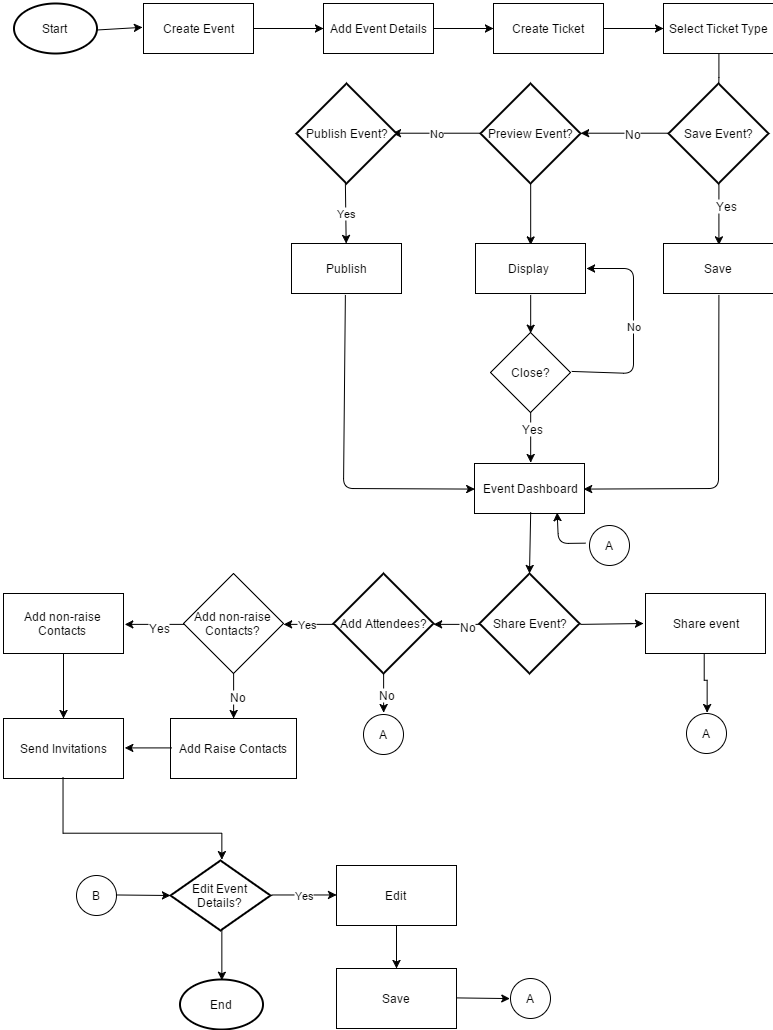

The diagram above was exported from draw.io. Its source (the exported page's mxGraphModel, read from the mxfile embedded in the PNG):
<mxGraphModel dx="2224" dy="1085" grid="1" gridSize="10" guides="1" tooltips="1" connect="1" arrows="1" fold="1" page="1" pageScale="1" pageWidth="826" pageHeight="1169" background="#ffffff" math="0">
  <root>
    <mxCell id="0" />
    <mxCell id="1" parent="0" />
    <mxCell id="5" value="Create Event&lt;br&gt;" style="whiteSpace=wrap;html=1;" parent="1" vertex="1">
      <mxGeometry x="180" y="50" width="110" height="50" as="geometry" />
    </mxCell>
    <mxCell id="6542097aa5935beb-5" value="Add Event Details&lt;br&gt;" style="whiteSpace=wrap;html=1;" parent="1" vertex="1">
      <mxGeometry x="360" y="50" width="110" height="50" as="geometry" />
    </mxCell>
    <mxCell id="6542097aa5935beb-6" value="" style="edgeStyle=orthogonalEdgeStyle;rounded=0;html=1;jettySize=auto;orthogonalLoop=1;" parent="1" source="5" target="6542097aa5935beb-5" edge="1">
      <mxGeometry relative="1" as="geometry" />
    </mxCell>
    <mxCell id="6542097aa5935beb-7" value="Create Ticket&lt;br&gt;" style="whiteSpace=wrap;html=1;" parent="1" vertex="1">
      <mxGeometry x="530" y="50" width="110" height="50" as="geometry" />
    </mxCell>
    <mxCell id="6542097aa5935beb-8" value="" style="edgeStyle=orthogonalEdgeStyle;rounded=0;html=1;jettySize=auto;orthogonalLoop=1;" parent="1" source="6542097aa5935beb-5" target="6542097aa5935beb-7" edge="1">
      <mxGeometry relative="1" as="geometry" />
    </mxCell>
    <mxCell id="6542097aa5935beb-9" value="Select Ticket Type&lt;br&gt;" style="whiteSpace=wrap;html=1;" parent="1" vertex="1">
      <mxGeometry x="700" y="50" width="110" height="50" as="geometry" />
    </mxCell>
    <mxCell id="6542097aa5935beb-10" value="" style="edgeStyle=orthogonalEdgeStyle;rounded=0;html=1;jettySize=auto;orthogonalLoop=1;" parent="1" source="6542097aa5935beb-7" target="6542097aa5935beb-9" edge="1">
      <mxGeometry relative="1" as="geometry" />
    </mxCell>
    <mxCell id="6542097aa5935beb-12" value="" style="edgeStyle=orthogonalEdgeStyle;rounded=0;html=1;jettySize=auto;orthogonalLoop=1;" parent="1" source="6542097aa5935beb-9" edge="1">
      <mxGeometry relative="1" as="geometry">
        <mxPoint x="755" y="150" as="targetPoint" />
        <Array as="points" />
      </mxGeometry>
    </mxCell>
    <mxCell id="6542097aa5935beb-18" value="" style="edgeStyle=orthogonalEdgeStyle;rounded=0;html=1;jettySize=auto;orthogonalLoop=1;exitX=0;exitY=0.5;exitPerimeter=0;entryX=1;entryY=0.5;entryPerimeter=0;" parent="1" source="6542097aa5935beb-110" target="6542097aa5935beb-109" edge="1">
      <mxGeometry relative="1" as="geometry">
        <mxPoint x="715" y="205" as="sourcePoint" />
        <mxPoint x="615" y="220" as="targetPoint" />
        <Array as="points">
          <mxPoint x="617" y="180" />
        </Array>
      </mxGeometry>
    </mxCell>
    <mxCell id="6542097aa5935beb-19" value="No" style="text;html=1;resizable=0;points=[];;align=center;verticalAlign=middle;labelBackgroundColor=#ffffff;" parent="6542097aa5935beb-18" vertex="1" connectable="0">
      <mxGeometry x="-0.1371" y="-4" relative="1" as="geometry">
        <mxPoint y="3" as="offset" />
      </mxGeometry>
    </mxCell>
    <mxCell id="6542097aa5935beb-21" value="No" style="edgeStyle=orthogonalEdgeStyle;rounded=0;html=1;jettySize=auto;orthogonalLoop=1;exitX=0;exitY=0.5;exitPerimeter=0;" parent="1" source="6542097aa5935beb-109" edge="1">
      <mxGeometry relative="1" as="geometry">
        <mxPoint x="510" y="205" as="sourcePoint" />
        <mxPoint x="430" y="180" as="targetPoint" />
        <Array as="points">
          <mxPoint x="480" y="180" />
          <mxPoint x="480" y="180" />
        </Array>
      </mxGeometry>
    </mxCell>
    <mxCell id="6542097aa5935beb-39" value="No" style="endArrow=classic;html=1;entryX=1;entryY=0.5;exitX=1;exitY=0.5;" parent="1" source="6542097aa5935beb-123" target="6542097aa5935beb-120" edge="1">
      <mxGeometry x="0.0069" width="50" height="50" relative="1" as="geometry">
        <mxPoint x="610" y="460" as="sourcePoint" />
        <mxPoint x="627.2413793103449" y="327.3103448275863" as="targetPoint" />
        <Array as="points">
          <mxPoint x="670" y="420" />
          <mxPoint x="670" y="315" />
        </Array>
        <mxPoint as="offset" />
      </mxGeometry>
    </mxCell>
    <mxCell id="6542097aa5935beb-52" value="Share event&lt;br&gt;" style="whiteSpace=wrap;html=1;" parent="1" vertex="1">
      <mxGeometry x="682" y="640" width="120" height="60" as="geometry" />
    </mxCell>
    <mxCell id="6542097aa5935beb-55" value="" style="edgeStyle=orthogonalEdgeStyle;rounded=0;html=1;jettySize=auto;orthogonalLoop=1;entryX=0.5;entryY=0;" parent="1" source="6542097aa5935beb-52" target="6542097aa5935beb-127" edge="1">
      <mxGeometry relative="1" as="geometry">
        <mxPoint x="744" y="755" as="targetPoint" />
        <Array as="points">
          <mxPoint x="742" y="727" />
          <mxPoint x="743" y="727" />
        </Array>
      </mxGeometry>
    </mxCell>
    <mxCell id="6542097aa5935beb-67" value="Add non-raise Contacts?&lt;br&gt;" style="rhombus;whiteSpace=wrap;html=1;" parent="1" vertex="1">
      <mxGeometry x="220" y="620" width="100" height="100" as="geometry" />
    </mxCell>
    <mxCell id="6542097aa5935beb-68" value="Yes" style="edgeStyle=orthogonalEdgeStyle;rounded=0;html=1;jettySize=auto;orthogonalLoop=1;exitX=0;exitY=0.5;exitPerimeter=0;entryX=1;entryY=0.5;" parent="1" source="6542097aa5935beb-131" target="6542097aa5935beb-67" edge="1">
      <mxGeometry relative="1" as="geometry">
        <mxPoint x="375.8620689655172" y="773.8620689655172" as="sourcePoint" />
        <mxPoint x="330" y="770" as="targetPoint" />
        <Array as="points" />
      </mxGeometry>
    </mxCell>
    <mxCell id="6542097aa5935beb-70" value="" style="edgeStyle=orthogonalEdgeStyle;rounded=0;html=1;jettySize=auto;orthogonalLoop=1;exitX=0.5;exitY=1;exitPerimeter=0;" parent="1" source="6542097aa5935beb-131" edge="1">
      <mxGeometry relative="1" as="geometry">
        <mxPoint x="420.344827586207" y="817.6551724137933" as="sourcePoint" />
        <mxPoint x="420" y="760" as="targetPoint" />
        <Array as="points" />
      </mxGeometry>
    </mxCell>
    <mxCell id="6542097aa5935beb-72" value="No" style="text;html=1;resizable=0;points=[];;align=center;verticalAlign=middle;labelBackgroundColor=#ffffff;" parent="6542097aa5935beb-70" vertex="1" connectable="0">
      <mxGeometry x="-0.2238" y="2" relative="1" as="geometry">
        <mxPoint x="-1" y="4" as="offset" />
      </mxGeometry>
    </mxCell>
    <mxCell id="6542097aa5935beb-78" value="" style="edgeStyle=orthogonalEdgeStyle;rounded=0;html=1;jettySize=auto;orthogonalLoop=1;entryX=1;entryY=0.5;" parent="1" source="6542097aa5935beb-67" target="6542097aa5935beb-80" edge="1">
      <mxGeometry relative="1" as="geometry">
        <mxPoint x="170" y="770" as="targetPoint" />
        <Array as="points" />
      </mxGeometry>
    </mxCell>
    <mxCell id="6542097aa5935beb-79" value="Yes" style="text;html=1;resizable=0;points=[];;align=center;verticalAlign=middle;labelBackgroundColor=#ffffff;" parent="6542097aa5935beb-78" vertex="1" connectable="0">
      <mxGeometry x="-0.0857" y="3" relative="1" as="geometry">
        <mxPoint y="-1" as="offset" />
      </mxGeometry>
    </mxCell>
    <mxCell id="6542097aa5935beb-80" value="Add non-raise Contacts&lt;br&gt;" style="whiteSpace=wrap;html=1;" parent="1" vertex="1">
      <mxGeometry x="40" y="640" width="120" height="60" as="geometry" />
    </mxCell>
    <mxCell id="6542097aa5935beb-75" value="Add Raise Contacts&lt;br&gt;" style="whiteSpace=wrap;html=1;" parent="1" vertex="1">
      <mxGeometry x="207" y="765" width="126" height="60" as="geometry" />
    </mxCell>
    <mxCell id="6542097aa5935beb-81" value="Send Invitations&lt;br&gt;" style="whiteSpace=wrap;html=1;" parent="1" vertex="1">
      <mxGeometry x="40" y="765" width="120" height="60" as="geometry" />
    </mxCell>
    <mxCell id="6542097aa5935beb-82" value="" style="edgeStyle=orthogonalEdgeStyle;rounded=0;html=1;jettySize=auto;orthogonalLoop=1;" parent="1" source="6542097aa5935beb-80" target="6542097aa5935beb-81" edge="1">
      <mxGeometry relative="1" as="geometry" />
    </mxCell>
    <mxCell id="6542097aa5935beb-85" value="" style="edgeStyle=orthogonalEdgeStyle;rounded=0;html=1;jettySize=auto;orthogonalLoop=1;entryX=0.5;entryY=0;entryPerimeter=0;exitX=0.5;exitY=1;" parent="1" source="6542097aa5935beb-81" target="6542097aa5935beb-87" edge="1">
      <mxGeometry relative="1" as="geometry">
        <mxPoint x="110" y="990" as="targetPoint" />
        <Array as="points">
          <mxPoint x="100" y="880" />
          <mxPoint x="257" y="880" />
        </Array>
      </mxGeometry>
    </mxCell>
    <mxCell id="6542097aa5935beb-87" value="Edit Event Details?&lt;br&gt;" style="strokeWidth=2;html=1;shape=mxgraph.flowchart.decision;whiteSpace=wrap;" parent="1" vertex="1">
      <mxGeometry x="207" y="907" width="100" height="70" as="geometry" />
    </mxCell>
    <mxCell id="6542097aa5935beb-95" value="Edit&lt;br&gt;" style="whiteSpace=wrap;html=1;" parent="1" vertex="1">
      <mxGeometry x="373" y="912" width="120" height="60" as="geometry" />
    </mxCell>
    <mxCell id="6542097aa5935beb-96" value="Save" style="whiteSpace=wrap;html=1;" parent="1" vertex="1">
      <mxGeometry x="373" y="1015" width="120" height="60" as="geometry" />
    </mxCell>
    <mxCell id="6542097aa5935beb-97" value="" style="edgeStyle=orthogonalEdgeStyle;rounded=0;html=1;jettySize=auto;orthogonalLoop=1;" parent="1" source="6542097aa5935beb-95" target="6542097aa5935beb-96" edge="1">
      <mxGeometry relative="1" as="geometry" />
    </mxCell>
    <mxCell id="6542097aa5935beb-105" value="A" style="ellipse;whiteSpace=wrap;html=1;" parent="1" vertex="1">
      <mxGeometry x="400" y="761" width="40" height="40" as="geometry" />
    </mxCell>
    <mxCell id="6542097aa5935beb-108" value="Publish Event?&lt;br&gt;" style="strokeWidth=2;html=1;shape=mxgraph.flowchart.decision;whiteSpace=wrap;" parent="1" vertex="1">
      <mxGeometry x="333" y="130" width="100" height="100" as="geometry" />
    </mxCell>
    <mxCell id="6542097aa5935beb-109" value="Preview Event?&lt;br&gt;" style="strokeWidth=2;html=1;shape=mxgraph.flowchart.decision;whiteSpace=wrap;" parent="1" vertex="1">
      <mxGeometry x="517" y="130" width="100" height="100" as="geometry" />
    </mxCell>
    <mxCell id="6542097aa5935beb-110" value="Save Event?&lt;br&gt;" style="strokeWidth=2;html=1;shape=mxgraph.flowchart.decision;whiteSpace=wrap;" parent="1" vertex="1">
      <mxGeometry x="705" y="130" width="100" height="100" as="geometry" />
    </mxCell>
    <mxCell id="6542097aa5935beb-112" value="" style="endArrow=classic;html=1;entryX=0;entryY=0.5;exitX=0.964;exitY=0.506;exitPerimeter=0;" parent="1" source="6542097aa5935beb-158" target="5" edge="1">
      <mxGeometry width="50" height="50" relative="1" as="geometry">
        <mxPoint x="139" y="80" as="sourcePoint" />
        <mxPoint x="60" y="10" as="targetPoint" />
      </mxGeometry>
    </mxCell>
    <mxCell id="6542097aa5935beb-114" value="Yes" style="endArrow=classic;html=1;exitX=0.5;exitY=1;exitPerimeter=0;" parent="1" source="6542097aa5935beb-108" target="6542097aa5935beb-118" edge="1">
      <mxGeometry width="50" height="50" relative="1" as="geometry">
        <mxPoint x="270" y="300" as="sourcePoint" />
        <mxPoint x="360" y="310" as="targetPoint" />
      </mxGeometry>
    </mxCell>
    <mxCell id="6542097aa5935beb-116" value="" style="endArrow=classic;html=1;exitX=0.5;exitY=1;exitPerimeter=0;entryX=0.5;entryY=0;" parent="1" source="6542097aa5935beb-110" target="6542097aa5935beb-121" edge="1">
      <mxGeometry width="50" height="50" relative="1" as="geometry">
        <mxPoint x="150" y="130" as="sourcePoint" />
        <mxPoint x="752.9669811320755" y="303" as="targetPoint" />
      </mxGeometry>
    </mxCell>
    <mxCell id="6542097aa5935beb-117" value="Yes" style="text;html=1;resizable=0;points=[];;align=center;verticalAlign=middle;labelBackgroundColor=#ffffff;" parent="6542097aa5935beb-116" vertex="1" connectable="0">
      <mxGeometry x="-0.2925" y="6" relative="1" as="geometry">
        <mxPoint as="offset" />
      </mxGeometry>
    </mxCell>
    <mxCell id="6542097aa5935beb-118" value="Publish&lt;br&gt;" style="whiteSpace=wrap;html=1;" parent="1" vertex="1">
      <mxGeometry x="328" y="290" width="110" height="50" as="geometry" />
    </mxCell>
    <mxCell id="6542097aa5935beb-120" value="Display &lt;br&gt;" style="whiteSpace=wrap;html=1;" parent="1" vertex="1">
      <mxGeometry x="512" y="290" width="110" height="50" as="geometry" />
    </mxCell>
    <mxCell id="6542097aa5935beb-121" value="Save" style="whiteSpace=wrap;html=1;" parent="1" vertex="1">
      <mxGeometry x="700" y="290" width="110" height="50" as="geometry" />
    </mxCell>
    <mxCell id="6542097aa5935beb-122" value="" style="endArrow=classic;html=1;exitX=0.5;exitY=1;entryX=0.5;entryY=0;" parent="1" source="6542097aa5935beb-120" target="6542097aa5935beb-123" edge="1">
      <mxGeometry width="50" height="50" relative="1" as="geometry">
        <mxPoint x="10" y="300" as="sourcePoint" />
        <mxPoint x="563" y="420" as="targetPoint" />
      </mxGeometry>
    </mxCell>
    <mxCell id="6542097aa5935beb-123" value="Close?" style="rhombus;whiteSpace=wrap;html=1;" parent="1" vertex="1">
      <mxGeometry x="527" y="379" width="80" height="80" as="geometry" />
    </mxCell>
    <mxCell id="6542097aa5935beb-124" value="" style="endArrow=classic;html=1;exitX=0.5;exitY=1;entryX=0.5;entryY=0;" parent="1" source="6542097aa5935beb-123" target="6542097aa5935beb-125" edge="1">
      <mxGeometry width="50" height="50" relative="1" as="geometry">
        <mxPoint x="60" y="380" as="sourcePoint" />
        <mxPoint x="563" y="540" as="targetPoint" />
      </mxGeometry>
    </mxCell>
    <mxCell id="6542097aa5935beb-126" value="Yes" style="text;html=1;resizable=0;points=[];;align=center;verticalAlign=middle;labelBackgroundColor=#ffffff;" parent="6542097aa5935beb-124" vertex="1" connectable="0">
      <mxGeometry x="-0.4036" y="5" relative="1" as="geometry">
        <mxPoint x="-5" as="offset" />
      </mxGeometry>
    </mxCell>
    <mxCell id="6542097aa5935beb-125" value="Event Dashboard&lt;br&gt;" style="whiteSpace=wrap;html=1;" parent="1" vertex="1">
      <mxGeometry x="511" y="510" width="110" height="50" as="geometry" />
    </mxCell>
    <mxCell id="6542097aa5935beb-127" value="A" style="ellipse;whiteSpace=wrap;html=1;" parent="1" vertex="1">
      <mxGeometry x="723" y="760" width="40" height="40" as="geometry" />
    </mxCell>
    <mxCell id="6542097aa5935beb-130" value="Share Event?&lt;br&gt;" style="strokeWidth=2;html=1;shape=mxgraph.flowchart.decision;whiteSpace=wrap;" parent="1" vertex="1">
      <mxGeometry x="516" y="620" width="100" height="100" as="geometry" />
    </mxCell>
    <mxCell id="6542097aa5935beb-131" value="Add Attendees?&lt;br&gt;" style="strokeWidth=2;html=1;shape=mxgraph.flowchart.decision;whiteSpace=wrap;" parent="1" vertex="1">
      <mxGeometry x="370" y="620" width="100" height="100" as="geometry" />
    </mxCell>
    <mxCell id="6542097aa5935beb-132" value="" style="endArrow=classic;html=1;exitX=0;exitY=0.5;exitPerimeter=0;entryX=1;entryY=0.5;entryPerimeter=0;" parent="1" source="6542097aa5935beb-130" target="6542097aa5935beb-131" edge="1">
      <mxGeometry width="50" height="50" relative="1" as="geometry">
        <mxPoint x="10" y="590" as="sourcePoint" />
        <mxPoint x="60" y="540" as="targetPoint" />
      </mxGeometry>
    </mxCell>
    <mxCell id="6542097aa5935beb-133" value="No" style="text;html=1;resizable=0;points=[];;align=center;verticalAlign=middle;labelBackgroundColor=#ffffff;" parent="6542097aa5935beb-132" vertex="1" connectable="0">
      <mxGeometry x="-0.3333" y="3" relative="1" as="geometry">
        <mxPoint y="-2" as="offset" />
      </mxGeometry>
    </mxCell>
    <mxCell id="6542097aa5935beb-138" value="" style="endArrow=classic;html=1;exitX=0.5;exitY=1;entryX=0.5;entryY=0;" parent="1" source="6542097aa5935beb-67" target="6542097aa5935beb-75" edge="1">
      <mxGeometry width="50" height="50" relative="1" as="geometry">
        <mxPoint x="10" y="580" as="sourcePoint" />
        <mxPoint x="60" y="530" as="targetPoint" />
      </mxGeometry>
    </mxCell>
    <mxCell id="6542097aa5935beb-139" value="No" style="text;html=1;resizable=0;points=[];;align=center;verticalAlign=middle;labelBackgroundColor=#ffffff;" parent="6542097aa5935beb-138" vertex="1" connectable="0">
      <mxGeometry x="-0.1189" y="4" relative="1" as="geometry">
        <mxPoint x="-2" as="offset" />
      </mxGeometry>
    </mxCell>
    <mxCell id="6542097aa5935beb-140" value="" style="endArrow=classic;html=1;exitX=0;exitY=0.5;entryX=1;entryY=0.5;" parent="1" source="6542097aa5935beb-75" target="6542097aa5935beb-81" edge="1">
      <mxGeometry width="50" height="50" relative="1" as="geometry">
        <mxPoint x="10" y="590" as="sourcePoint" />
        <mxPoint x="60" y="540" as="targetPoint" />
      </mxGeometry>
    </mxCell>
    <mxCell id="6542097aa5935beb-151" value="End" style="strokeWidth=2;html=1;shape=mxgraph.flowchart.start_1;whiteSpace=wrap;" parent="1" vertex="1">
      <mxGeometry x="216" y="1026" width="83" height="50" as="geometry" />
    </mxCell>
    <mxCell id="6542097aa5935beb-152" value="Yes" style="endArrow=classic;html=1;exitX=1;exitY=0.5;exitPerimeter=0;entryX=0;entryY=0.5;" parent="1" source="6542097aa5935beb-87" target="6542097aa5935beb-95" edge="1">
      <mxGeometry width="50" height="50" relative="1" as="geometry">
        <mxPoint x="170" y="922" as="sourcePoint" />
        <mxPoint x="370" y="942" as="targetPoint" />
      </mxGeometry>
    </mxCell>
    <mxCell id="6542097aa5935beb-154" value="B" style="ellipse;whiteSpace=wrap;html=1;" parent="1" vertex="1">
      <mxGeometry x="113" y="922" width="40" height="40" as="geometry" />
    </mxCell>
    <mxCell id="6542097aa5935beb-158" value="Start" style="strokeWidth=2;html=1;shape=mxgraph.flowchart.start_1;whiteSpace=wrap;" parent="1" vertex="1">
      <mxGeometry x="50" y="50.275862068965466" width="83" height="50" as="geometry" />
    </mxCell>
    <mxCell id="746aa61171288ee4-7" value="" style="endArrow=classic;html=1;exitX=0.5;exitY=1;exitPerimeter=0;entryX=0.5;entryY=0;" parent="1" source="6542097aa5935beb-109" target="6542097aa5935beb-120" edge="1">
      <mxGeometry width="50" height="50" relative="1" as="geometry">
        <mxPoint x="10" y="160" as="sourcePoint" />
        <mxPoint x="60" y="110" as="targetPoint" />
      </mxGeometry>
    </mxCell>
    <mxCell id="746aa61171288ee4-9" value="" style="endArrow=classic;html=1;exitX=0.5;exitY=1;" parent="1" source="6542097aa5935beb-125" edge="1">
      <mxGeometry width="50" height="50" relative="1" as="geometry">
        <mxPoint x="140" y="430" as="sourcePoint" />
        <mxPoint x="566" y="620" as="targetPoint" />
      </mxGeometry>
    </mxCell>
    <mxCell id="746aa61171288ee4-10" value="" style="endArrow=classic;html=1;exitX=1;exitY=0.5;exitPerimeter=0;" parent="1" source="6542097aa5935beb-130" edge="1">
      <mxGeometry width="50" height="50" relative="1" as="geometry">
        <mxPoint x="310" y="500" as="sourcePoint" />
        <mxPoint x="680" y="670" as="targetPoint" />
      </mxGeometry>
    </mxCell>
    <mxCell id="746aa61171288ee4-12" value="" style="endArrow=classic;html=1;exitX=1;exitY=0.5;entryX=0.107;entryY=0.269;entryPerimeter=0;" parent="1" source="6542097aa5935beb-96" edge="1">
      <mxGeometry width="50" height="50" relative="1" as="geometry">
        <mxPoint x="140" y="930" as="sourcePoint" />
        <mxPoint x="546.2988505747126" y="1045.0804597701149" as="targetPoint" />
      </mxGeometry>
    </mxCell>
    <mxCell id="746aa61171288ee4-13" value="A" style="ellipse;whiteSpace=wrap;html=1;" parent="1" vertex="1">
      <mxGeometry x="547" y="1025" width="40" height="40" as="geometry" />
    </mxCell>
    <mxCell id="746aa61171288ee4-14" value="" style="endArrow=classic;html=1;exitX=1;exitY=0.5;" parent="1" source="6542097aa5935beb-154" edge="1">
      <mxGeometry width="50" height="50" relative="1" as="geometry">
        <mxPoint x="40" y="930" as="sourcePoint" />
        <mxPoint x="207" y="942" as="targetPoint" />
      </mxGeometry>
    </mxCell>
    <mxCell id="746aa61171288ee4-15" value="" style="endArrow=classic;html=1;exitX=0.5;exitY=1;exitPerimeter=0;entryX=0.5;entryY=0;entryPerimeter=0;" parent="1" source="6542097aa5935beb-87" target="6542097aa5935beb-151" edge="1">
      <mxGeometry width="50" height="50" relative="1" as="geometry">
        <mxPoint x="150" y="1020" as="sourcePoint" />
        <mxPoint x="257" y="1030" as="targetPoint" />
      </mxGeometry>
    </mxCell>
    <mxCell id="746aa61171288ee4-19" value="" style="endArrow=classic;html=1;entryX=0.75;entryY=1;exitX=0;exitY=0.5;" parent="1" target="6542097aa5935beb-125" edge="1">
      <mxGeometry width="50" height="50" relative="1" as="geometry">
        <mxPoint x="621.7603305785124" y="589.6694214876034" as="sourcePoint" />
        <mxPoint x="580" y="590" as="targetPoint" />
        <Array as="points">
          <mxPoint x="595" y="590" />
        </Array>
      </mxGeometry>
    </mxCell>
    <mxCell id="746aa61171288ee4-20" value="A" style="ellipse;whiteSpace=wrap;html=1;" parent="1" vertex="1">
      <mxGeometry x="626" y="572" width="40" height="40" as="geometry" />
    </mxCell>
    <mxCell id="670d57b560a3f9f1-5" value="" style="endArrow=classic;html=1;exitX=0.5;exitY=1;entryX=1;entryY=0.5;" edge="1" parent="1" source="6542097aa5935beb-121" target="6542097aa5935beb-125">
      <mxGeometry width="50" height="50" relative="1" as="geometry">
        <mxPoint x="240" y="320" as="sourcePoint" />
        <mxPoint x="755" y="540" as="targetPoint" />
        <Array as="points">
          <mxPoint x="755" y="535" />
        </Array>
      </mxGeometry>
    </mxCell>
    <mxCell id="670d57b560a3f9f1-6" value="" style="endArrow=classic;html=1;exitX=0.5;exitY=1;entryX=0;entryY=0.5;" edge="1" parent="1" source="6542097aa5935beb-118" target="6542097aa5935beb-125">
      <mxGeometry width="50" height="50" relative="1" as="geometry">
        <mxPoint x="240" y="320" as="sourcePoint" />
        <mxPoint x="510" y="540" as="targetPoint" />
        <Array as="points">
          <mxPoint x="380" y="535" />
        </Array>
      </mxGeometry>
    </mxCell>
  </root>
</mxGraphModel>